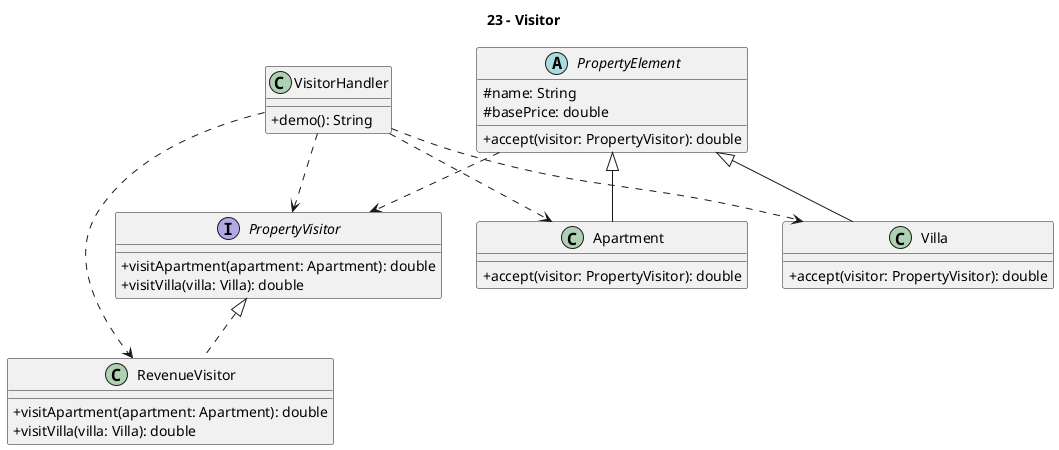

The diagram above was rendered by PlantUML. Its source (embedded in the PNG):
@startuml
title 23 - Visitor
skinparam classAttributeIconSize 0

class VisitorHandler {
  +demo(): String
}

interface PropertyVisitor {
  +visitApartment(apartment: Apartment): double
  +visitVilla(villa: Villa): double
}

abstract class PropertyElement {
  #name: String
  #basePrice: double
  +accept(visitor: PropertyVisitor): double
}

class Apartment {
  +accept(visitor: PropertyVisitor): double
}

class Villa {
  +accept(visitor: PropertyVisitor): double
}

class RevenueVisitor {
  +visitApartment(apartment: Apartment): double
  +visitVilla(villa: Villa): double
}

PropertyVisitor <|.. RevenueVisitor
PropertyElement <|-- Apartment
PropertyElement <|-- Villa
PropertyElement ..> PropertyVisitor
VisitorHandler ..> PropertyVisitor
VisitorHandler ..> Apartment
VisitorHandler ..> Villa
VisitorHandler ..> RevenueVisitor
@enduml